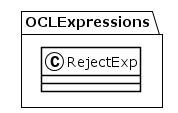

The diagram above was rendered by PlantUML. Its source (embedded in the PNG):
@startuml
!theme plain
package OCLExpressions {
class RejectExp {
}
}
@enduml